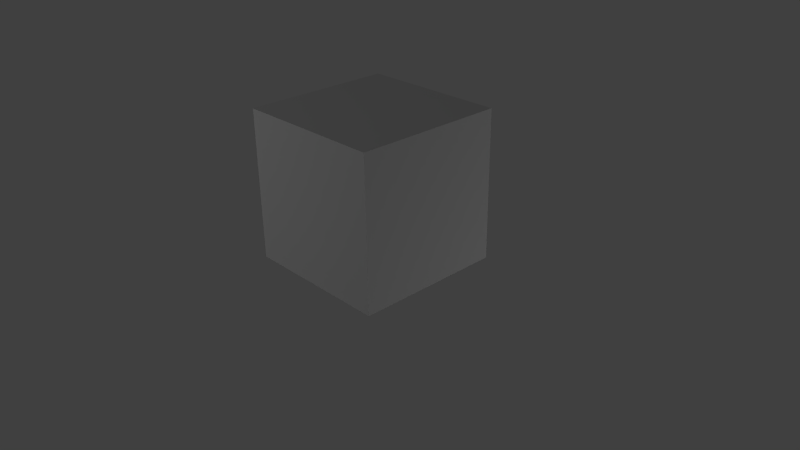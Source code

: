 # Source: normal_map_normal_only.blend  (saved by Blender 2.69.0; exported with 4.5.12 LTS)
import bpy
from mathutils import Matrix  # noqa: F401  (used for matrix-valued properties, if any)

bpy.ops.wm.read_factory_settings(use_empty=True)
scene = bpy.context.scene
scene.name = 'Scene'

# ---- collections
col_collection_1 = bpy.data.collections.new('Collection 1'); scene.collection.children.link(col_collection_1)

# ---- materials (node trees are filled in below, after node groups)
mat_material = bpy.data.materials.new('Material')
mat_material.alpha_threshold = 0.0
mat_material.use_transparent_shadow = False
mat_material.roughness = 0.5
mat_material.line_color = (0.0, 0.0, 0.0, 1.0)

# ---- material node trees

# ---- world
world_world = bpy.data.worlds.new('World'); scene.world = world_world
world_world.color = (0.05088, 0.05088, 0.05088)
world_world.use_sun_shadow = False
world_world.sun_shadow_jitter_overblur = 0.0
world_world.cycles.sampling_method = 'MANUAL'
world_world.cycles.sample_map_resolution = 256

# ---- cameras
cam_camera = bpy.data.cameras.new('Camera')
cam_camera.clip_end = 100.0
cam_camera.lens = 35.0
cam_camera.sensor_width = 32.0
cam_camera.sensor_height = 18.0
cam_camera.ortho_scale = 7.314
cam_camera.dof.focus_distance = 0.0
cam_camera.dof.aperture_fstop = 128.0

# ---- lights
light_lamp_002 = bpy.data.lights.new('Lamp.002', 'POINT')
light_lamp_002.transmission_factor = 0.0
light_lamp_002.cutoff_distance = 30.0
light_lamp_002.energy = 100.0
light_lamp_002.shadow_buffer_clip_start = 1.001
light_lamp_002.shadow_soft_size = 0.1
light_lamp_002.shadow_maximum_resolution = 0.006
light_lamp_002.use_absolute_resolution = True
light_lamp_002.cycles.use_multiple_importance_sampling = False
light_lamp_001 = bpy.data.lights.new('Lamp.001', 'POINT')
light_lamp_001.transmission_factor = 0.0
light_lamp_001.cutoff_distance = 30.0
light_lamp_001.energy = 100.0
light_lamp_001.shadow_buffer_clip_start = 1.001
light_lamp_001.shadow_soft_size = 0.1
light_lamp_001.shadow_maximum_resolution = 0.006
light_lamp_001.use_absolute_resolution = True
light_lamp_001.cycles.use_multiple_importance_sampling = False
light_lamp = bpy.data.lights.new('Lamp', 'POINT')
light_lamp.transmission_factor = 0.0
light_lamp.cutoff_distance = 30.0
light_lamp.energy = 100.0
light_lamp.shadow_buffer_clip_start = 1.001
light_lamp.shadow_soft_size = 0.1
light_lamp.shadow_maximum_resolution = 0.006
light_lamp.use_absolute_resolution = True
light_lamp.cycles.use_multiple_importance_sampling = False

# ---- meshes
me_cube = bpy.data.meshes.new('Cube')
me_cube.from_pydata([(1.0, 1.0, -1.0), (1.0, -1.0, -1.0), (-1.0, -1.0, -1.0), (-1.0, 1.0, -1.0), (1.0, 1.0, 1.0), (1.0, -1.0, 1.0), (-1.0, -1.0, 1.0), (-1.0, 1.0, 1.0)], [], [(0, 1, 2, 3), (4, 7, 6, 5), (0, 4, 5, 1), (1, 5, 6, 2), (2, 6, 7, 3), (4, 0, 3, 7)])
_uv = me_cube.uv_layers.new(name='UVMap')
_uv.uv.foreach_set('vector', [0.6665, 0.6665, 0.3335, 0.6665, 0.3335, 0.3335, 0.6665, 0.3335, 0.3331, 0.3331, 0.0001998, 0.3331, 0.0001998, 0.0001999, 0.3331, 0.0001998, 0.6665, 0.0001998, 0.6665, 0.3331, 0.3335, 0.3331, 0.3335, 0.0001998, 0.9998, 0.3335, 0.9998, 0.6665, 0.6669, 0.6665, 0.6669, 0.3335, 0.0001998, 0.9998, 0.0001998, 0.6669, 0.3331, 0.6669, 0.3331, 0.9998, 0.3331, 0.3335, 0.3331, 0.6665, 0.0001999, 0.6665, 0.0001998, 0.3335])
me_cube.materials.append(mat_material)
me_cube.use_remesh_preserve_volume = False
me_cube.use_remesh_preserve_attributes = False
me_cube.use_mirror_vertex_groups = False
me_cube.update()

# ---- objects
ob_lamp_002 = bpy.data.objects.new('Lamp.002', light_lamp_002)
ob_lamp_001 = bpy.data.objects.new('Lamp.001', light_lamp_001)
ob_cube = bpy.data.objects.new('Cube', me_cube)
ob_lamp = bpy.data.objects.new('Lamp', light_lamp)
ob_camera = bpy.data.objects.new('Camera', cam_camera)

# ---- transforms, parenting, visibility, modifiers, constraints
ob_lamp_002.location = (-3.88, 4.032, 1.149)
ob_lamp_002.rotation_euler = (0.6503, 0.05522, 1.866)
ob_lamp_002.lock_rotations_4d = False
ob_lamp_002.empty_display_type = 'ARROWS'
ob_lamp_002.color = (0.0, 0.0, 0.0, 0.0)
ob_lamp_002.lineart.crease_threshold = 0.0
ob_lamp_001.location = (6.808, 4.081, -1.926)
ob_lamp_001.rotation_euler = (0.6503, 0.05522, 1.866)
ob_lamp_001.lock_rotations_4d = False
ob_lamp_001.empty_display_type = 'ARROWS'
ob_lamp_001.color = (0.0, 0.0, 0.0, 0.0)
ob_lamp_001.lineart.crease_threshold = 0.0
ob_cube.location = (0.0362, 0.0, 0.9719)
ob_cube.lock_rotations_4d = False
ob_cube.empty_display_type = 'ARROWS'
ob_cube.lineart.crease_threshold = 0.0
ob_lamp.location = (-3.736, -7.013, 3.276)
ob_lamp.rotation_euler = (0.6503, 0.05522, 1.866)
ob_lamp.lock_rotations_4d = False
ob_lamp.empty_display_type = 'ARROWS'
ob_lamp.color = (0.0, 0.0, 0.0, 0.0)
ob_lamp.lineart.crease_threshold = 0.0
ob_camera.location = (7.481, -6.508, 5.344)
ob_camera.rotation_euler = (1.109, 0.01082, 0.8149)
ob_camera.lock_rotations_4d = False
ob_camera.empty_display_type = 'ARROWS'
ob_camera.color = (0.0, 0.0, 0.0, 0.0)
ob_camera.display_type = 'WIRE'
ob_camera.lineart.crease_threshold = 0.0

# ---- collection membership
col_collection_1.objects.link(ob_lamp_002)
col_collection_1.objects.link(ob_lamp_001)
col_collection_1.objects.link(ob_cube)
col_collection_1.objects.link(ob_lamp)
col_collection_1.objects.link(ob_camera)

# ---- scene / render settings (as saved in the file)
scene.camera = ob_camera
scene.frame_start = 1; scene.frame_end = 250; scene.frame_set(1)
scene.render.engine = 'BLENDER_EEVEE_NEXT'
scene.render.image_settings.compression = 90
scene.render.resolution_percentage = 50
scene.render.dither_intensity = 0.0
scene.render.use_bake_selected_to_active = True
scene.render.bake_margin = 5
scene.render.bake_bias = 0.0
scene.cycles.use_denoising = False
scene.cycles.samples = 10
scene.cycles.sampling_pattern = 'TABULATED_SOBOL'
scene.cycles.light_sampling_threshold = 0.0
scene.cycles.use_adaptive_sampling = False
scene.cycles.use_light_tree = False
scene.cycles.blur_glossy = 0.0
scene.cycles.volume_bounces = 1
scene.cycles.pixel_filter_type = 'GAUSSIAN'
scene.cycles.sample_clamp_indirect = 0.0
scene.view_settings.view_transform = 'Standard'
bpy.context.view_layer.update()
